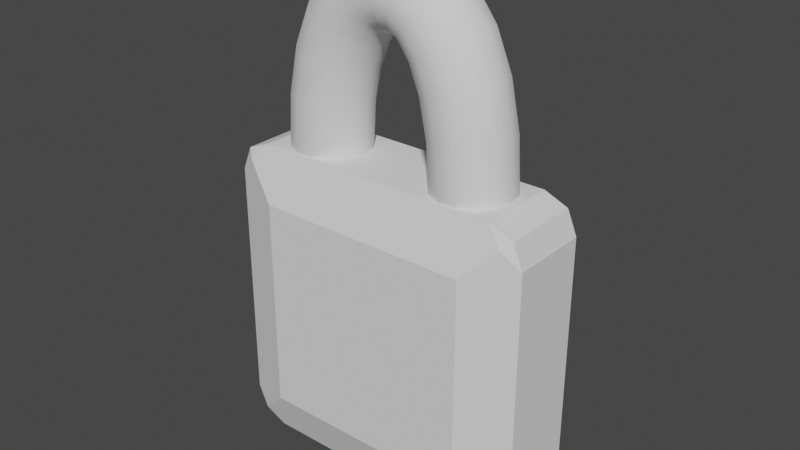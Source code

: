 # Source: Lock_NeonVr_.blend  (saved by Blender 3.6.13; exported with 4.5.12 LTS)
import bpy
from mathutils import Matrix  # noqa: F401  (used for matrix-valued properties, if any)

bpy.ops.wm.read_factory_settings(use_empty=True)
scene = bpy.context.scene
scene.name = 'Scene'

# ---- collections
col_collection = bpy.data.collections.new('Collection'); scene.collection.children.link(col_collection)

# ---- node groups
ng_auto_smooth = bpy.data.node_groups.new('Auto Smooth', 'GeometryNodeTree')
_s = ng_auto_smooth.interface.new_socket(name='Geometry', in_out='OUTPUT', socket_type='NodeSocketGeometry')
_s = ng_auto_smooth.interface.new_socket(name='Geometry', in_out='INPUT', socket_type='NodeSocketGeometry')
_s = ng_auto_smooth.interface.new_socket(name='Angle', in_out='INPUT', socket_type='NodeSocketFloat')
_s.subtype = 'ANGLE'
_s.min_value = 0.0
_s.max_value = 3.142
ng_auto_smooth.is_modifier = True
_N = ng_auto_smooth.nodes; _L = ng_auto_smooth.links
n0 = _N.new('NodeGroupOutput'); n0.name = 'Group Output'; n0.location = (480, -100)
n1 = _N.new('NodeGroupInput'); n1.name = 'Group Input'; n1.location = (-420, -300)
n2 = _N.new('NodeGroupInput'); n2.name = 'Group Input.001'; n2.location = (-60, -100)
n3 = _N.new('GeometryNodeSetShadeSmooth'); n3.name = 'Set Shade Smooth'; n3.location = (120, -100)
n3.domain = 'EDGE'
n4 = _N.new('GeometryNodeSetShadeSmooth'); n4.name = 'Set Shade Smooth.001'; n4.location = (300, -100)
n5 = _N.new('GeometryNodeInputMeshEdgeAngle'); n5.name = 'Edge Angle'; n5.location = (-420, -220)
n6 = _N.new('GeometryNodeInputEdgeSmooth'); n6.name = 'Is Edge Smooth'; n6.location = (-60, -160)
n7 = _N.new('GeometryNodeInputShadeSmooth'); n7.name = 'Is Face Smooth'; n7.location = (-240, -340)
n8 = _N.new('FunctionNodeBooleanMath'); n8.name = 'Boolean Math'; n8.location = (-60, -220)
n9 = _N.new('FunctionNodeCompare'); n9.name = 'Compare'; n9.location = (-240, -180)
n9.operation = 'LESS_EQUAL'
_L.new(n5.outputs[0], n9.inputs[0])
_L.new(n4.outputs[0], n0.inputs[0])
_L.new(n1.outputs[1], n9.inputs[1])
_L.new(n9.outputs[0], n8.inputs[0])
_L.new(n7.outputs[0], n8.inputs[1])
_L.new(n2.outputs[0], n3.inputs[0])
_L.new(n6.outputs[0], n3.inputs[1])
_L.new(n3.outputs[0], n4.inputs[0])
_L.new(n8.outputs[0], n3.inputs[2])
n0.is_active_output = True

# ---- world
world_world = bpy.data.worlds.new('World'); scene.world = world_world
world_world.use_nodes = True; world_world.node_tree.nodes.clear()
_N = world_world.node_tree.nodes; _L = world_world.node_tree.links
n0 = _N.new('ShaderNodeOutputWorld'); n0.name = 'World Output'; n0.location = (300, 300)
n1 = _N.new('ShaderNodeBackground'); n1.name = 'Background'; n1.location = (10, 300)
n1.inputs[0].default_value = (0.05088, 0.05088, 0.05088, 1.0)
_L.new(n1.outputs[0], n0.inputs[0])
n0.is_active_output = True
world_world.color = (0.05088, 0.05088, 0.05088)
world_world.use_sun_shadow = False
world_world.sun_shadow_jitter_overblur = 0.0

# ---- meshes
me_beziercurve = bpy.data.meshes.new('BezierCurve')
me_beziercurve.from_pydata([(0.0, -0.02169, 0.2545), (0.0, -0.03909, 0.2406), (0.0, -0.04875, 0.2206), (0.0, -0.04875, 0.1983), (0.0, -0.03909, 0.1783), (0.0, -0.02169, 0.1644), (0.0, 2.357e-08, 0.1595), (0.0, 0.02169, 0.1644), (0.0, 0.03909, 0.1783), (0.0, 0.04875, 0.1983), (0.0, 0.04875, 0.2206), (0.0, 0.03909, 0.2406), (0.0, 0.02169, 0.2545), (0.0, -4.479e-08, 0.2595), (0.04229, -0.02169, 0.2466), (0.03713, -0.03909, 0.2337), (0.02968, -0.04875, 0.2151), (0.0214, -0.04875, 0.1944), (0.01395, -0.03909, 0.1758), (0.008786, -0.02169, 0.1629), (0.006944, 2.364e-08, 0.1583), (0.008786, 0.02169, 0.1629), (0.01395, 0.03909, 0.1758), (0.0214, 0.04875, 0.1944), (0.02968, 0.04875, 0.2151), (0.03713, 0.03909, 0.2337), (0.04229, 0.02169, 0.2466), (0.04413, -4.398e-08, 0.2512), (0.08069, -0.02169, 0.2212), (0.07113, -0.03909, 0.2111), (0.05731, -0.04875, 0.1966), (0.04198, -0.04875, 0.1805), (0.02817, -0.03909, 0.1659), (0.01861, -0.02169, 0.1559), (0.01519, 2.414e-08, 0.1523), (0.01861, 0.02169, 0.1559), (0.02817, 0.03909, 0.1659), (0.04198, 0.04875, 0.1805), (0.05731, 0.04875, 0.1966), (0.07113, 0.03909, 0.2111), (0.08069, 0.02169, 0.2212), (0.0841, -4.183e-08, 0.2248), (0.11, -0.02169, 0.1825), (0.09796, -0.03909, 0.1756), (0.08055, -0.04875, 0.1657), (0.06123, -0.04875, 0.1547), (0.04382, -0.03909, 0.1447), (0.03177, -0.02169, 0.1378), (0.02747, 2.545e-08, 0.1354), (0.03177, 0.02169, 0.1378), (0.04382, 0.03909, 0.1447), (0.06123, 0.04875, 0.1547), (0.08055, 0.04875, 0.1657), (0.09796, 0.03909, 0.1756), (0.11, 0.02169, 0.1825), (0.1143, -3.873e-08, 0.185), (0.1309, -0.02169, 0.1328), (0.1176, -0.03909, 0.1287), (0.09846, -0.04875, 0.1228), (0.07721, -0.04875, 0.1162), (0.05806, -0.03909, 0.1102), (0.04481, -0.02169, 0.1061), (0.04008, 2.778e-08, 0.1046), (0.04481, 0.02169, 0.1061), (0.05806, 0.03909, 0.1102), (0.07721, 0.04875, 0.1162), (0.09846, 0.04875, 0.1228), (0.1176, 0.03909, 0.1287), (0.1309, 0.02169, 0.1328), (0.1356, -3.489e-08, 0.1343), (0.1437, -0.02169, 0.07219), (0.1299, -0.03909, 0.07034), (0.1101, -0.04875, 0.06765), (0.08803, -0.04875, 0.06467), (0.06816, -0.03909, 0.06199), (0.05441, -0.02169, 0.06013), (0.0495, 3.114e-08, 0.05947), (0.05441, 0.02169, 0.06013), (0.06816, 0.03909, 0.06199), (0.08803, 0.04875, 0.06467), (0.1101, 0.04875, 0.06765), (0.1299, 0.03909, 0.07034), (0.1437, 0.02169, 0.07219), (0.1486, -3.031e-08, 0.07286), (0.1482, -0.02169, 4.839e-09), (0.1343, -0.03909, 3.504e-09), (0.1142, -0.04875, 1.475e-09), (0.09199, -0.04875, -8.456e-10), (0.07194, -0.03909, -2.999e-09), (0.05806, -0.02169, -4.559e-09), (0.05311, 3.55e-08, -5.215e-09), (0.05806, 0.02169, -4.839e-09), (0.07194, 0.03909, -3.504e-09), (0.09199, 0.04875, -1.475e-09), (0.1142, 0.04875, 8.456e-10), (0.1343, 0.03909, 2.999e-09), (0.1482, 0.02169, 4.559e-09), (0.1531, -2.497e-08, 5.215e-09), (-0.04229, -0.02169, 0.2466), (-0.03713, -0.03909, 0.2337), (-0.02968, -0.04875, 0.2151), (-0.0214, -0.04875, 0.1944), (-0.01395, -0.03909, 0.1758), (-0.008786, -0.02169, 0.1629), (-0.006944, 2.364e-08, 0.1583), (-0.008786, 0.02169, 0.1629), (-0.01395, 0.03909, 0.1758), (-0.0214, 0.04875, 0.1944), (-0.02968, 0.04875, 0.2151), (-0.03713, 0.03909, 0.2337), (-0.04229, 0.02169, 0.2466), (-0.04413, -4.398e-08, 0.2512), (-0.08069, -0.02169, 0.2212), (-0.07113, -0.03909, 0.2111), (-0.05731, -0.04875, 0.1966), (-0.04198, -0.04875, 0.1805), (-0.02817, -0.03909, 0.1659), (-0.01861, -0.02169, 0.1559), (-0.01519, 2.414e-08, 0.1523), (-0.01861, 0.02169, 0.1559), (-0.02817, 0.03909, 0.1659), (-0.04198, 0.04875, 0.1805), (-0.05731, 0.04875, 0.1966), (-0.07113, 0.03909, 0.2111), (-0.08069, 0.02169, 0.2212), (-0.0841, -4.183e-08, 0.2248), (-0.11, -0.02169, 0.1825), (-0.09796, -0.03909, 0.1756), (-0.08055, -0.04875, 0.1657), (-0.06123, -0.04875, 0.1547), (-0.04382, -0.03909, 0.1447), (-0.03177, -0.02169, 0.1378), (-0.02747, 2.545e-08, 0.1354), (-0.03177, 0.02169, 0.1378), (-0.04382, 0.03909, 0.1447), (-0.06123, 0.04875, 0.1547), (-0.08055, 0.04875, 0.1657), (-0.09796, 0.03909, 0.1756), (-0.11, 0.02169, 0.1825), (-0.1143, -3.873e-08, 0.185), (-0.1309, -0.02169, 0.1328), (-0.1176, -0.03909, 0.1287), (-0.09846, -0.04875, 0.1228), (-0.07721, -0.04875, 0.1162), (-0.05806, -0.03909, 0.1102), (-0.04481, -0.02169, 0.1061), (-0.04008, 2.778e-08, 0.1046), (-0.04481, 0.02169, 0.1061), (-0.05806, 0.03909, 0.1102), (-0.07721, 0.04875, 0.1162), (-0.09846, 0.04875, 0.1228), (-0.1176, 0.03909, 0.1287), (-0.1309, 0.02169, 0.1328), (-0.1356, -3.489e-08, 0.1343), (-0.1437, -0.02169, 0.07219), (-0.1299, -0.03909, 0.07034), (-0.1101, -0.04875, 0.06765), (-0.08803, -0.04875, 0.06467), (-0.06816, -0.03909, 0.06199), (-0.05441, -0.02169, 0.06013), (-0.0495, 3.114e-08, 0.05947), (-0.05441, 0.02169, 0.06013), (-0.06816, 0.03909, 0.06199), (-0.08803, 0.04875, 0.06467), (-0.1101, 0.04875, 0.06765), (-0.1299, 0.03909, 0.07034), (-0.1437, 0.02169, 0.07219), (-0.1486, -3.031e-08, 0.07286), (-0.1482, -0.02169, 4.839e-09), (-0.1343, -0.03909, 3.504e-09), (-0.1142, -0.04875, 1.475e-09), (-0.09199, -0.04875, -8.456e-10), (-0.07194, -0.03909, -2.999e-09), (-0.05806, -0.02169, -4.559e-09), (-0.05311, 3.55e-08, -5.215e-09), (-0.05806, 0.02169, -4.839e-09), (-0.07194, 0.03909, -3.504e-09), (-0.09199, 0.04875, -1.475e-09), (-0.1142, 0.04875, 8.456e-10), (-0.1343, 0.03909, 2.999e-09), (-0.1482, 0.02169, 4.559e-09), (-0.1531, -2.497e-08, 5.215e-09)], [], [(0, 14, 27, 13), (1, 15, 14, 0), (2, 16, 15, 1), (3, 17, 16, 2), (4, 18, 17, 3), (5, 19, 18, 4), (6, 20, 19, 5), (7, 21, 20, 6), (8, 22, 21, 7), (9, 23, 22, 8), (10, 24, 23, 9), (11, 25, 24, 10), (12, 26, 25, 11), (13, 27, 26, 12), (14, 28, 41, 27), (15, 29, 28, 14), (16, 30, 29, 15), (17, 31, 30, 16), (18, 32, 31, 17), (19, 33, 32, 18), (20, 34, 33, 19), (21, 35, 34, 20), (22, 36, 35, 21), (23, 37, 36, 22), (24, 38, 37, 23), (25, 39, 38, 24), (26, 40, 39, 25), (27, 41, 40, 26), (28, 42, 55, 41), (29, 43, 42, 28), (30, 44, 43, 29), (31, 45, 44, 30), (32, 46, 45, 31), (33, 47, 46, 32), (34, 48, 47, 33), (35, 49, 48, 34), (36, 50, 49, 35), (37, 51, 50, 36), (38, 52, 51, 37), (39, 53, 52, 38), (40, 54, 53, 39), (41, 55, 54, 40), (42, 56, 69, 55), (43, 57, 56, 42), (44, 58, 57, 43), (45, 59, 58, 44), (46, 60, 59, 45), (47, 61, 60, 46), (48, 62, 61, 47), (49, 63, 62, 48), (50, 64, 63, 49), (51, 65, 64, 50), (52, 66, 65, 51), (53, 67, 66, 52), (54, 68, 67, 53), (55, 69, 68, 54), (56, 70, 83, 69), (57, 71, 70, 56), (58, 72, 71, 57), (59, 73, 72, 58), (60, 74, 73, 59), (61, 75, 74, 60), (62, 76, 75, 61), (63, 77, 76, 62), (64, 78, 77, 63), (65, 79, 78, 64), (66, 80, 79, 65), (67, 81, 80, 66), (68, 82, 81, 67), (69, 83, 82, 68), (70, 84, 97, 83), (71, 85, 84, 70), (72, 86, 85, 71), (73, 87, 86, 72), (74, 88, 87, 73), (75, 89, 88, 74), (76, 90, 89, 75), (77, 91, 90, 76), (78, 92, 91, 77), (79, 93, 92, 78), (80, 94, 93, 79), (81, 95, 94, 80), (82, 96, 95, 81), (83, 97, 96, 82), (0, 13, 111, 98), (1, 0, 98, 99), (2, 1, 99, 100), (3, 2, 100, 101), (4, 3, 101, 102), (5, 4, 102, 103), (6, 5, 103, 104), (7, 6, 104, 105), (8, 7, 105, 106), (9, 8, 106, 107), (10, 9, 107, 108), (11, 10, 108, 109), (12, 11, 109, 110), (13, 12, 110, 111), (98, 111, 125, 112), (99, 98, 112, 113), (100, 99, 113, 114), (101, 100, 114, 115), (102, 101, 115, 116), (103, 102, 116, 117), (104, 103, 117, 118), (105, 104, 118, 119), (106, 105, 119, 120), (107, 106, 120, 121), (108, 107, 121, 122), (109, 108, 122, 123), (110, 109, 123, 124), (111, 110, 124, 125), (112, 125, 139, 126), (113, 112, 126, 127), (114, 113, 127, 128), (115, 114, 128, 129), (116, 115, 129, 130), (117, 116, 130, 131), (118, 117, 131, 132), (119, 118, 132, 133), (120, 119, 133, 134), (121, 120, 134, 135), (122, 121, 135, 136), (123, 122, 136, 137), (124, 123, 137, 138), (125, 124, 138, 139), (126, 139, 153, 140), (127, 126, 140, 141), (128, 127, 141, 142), (129, 128, 142, 143), (130, 129, 143, 144), (131, 130, 144, 145), (132, 131, 145, 146), (133, 132, 146, 147), (134, 133, 147, 148), (135, 134, 148, 149), (136, 135, 149, 150), (137, 136, 150, 151), (138, 137, 151, 152), (139, 138, 152, 153), (140, 153, 167, 154), (141, 140, 154, 155), (142, 141, 155, 156), (143, 142, 156, 157), (144, 143, 157, 158), (145, 144, 158, 159), (146, 145, 159, 160), (147, 146, 160, 161), (148, 147, 161, 162), (149, 148, 162, 163), (150, 149, 163, 164), (151, 150, 164, 165), (152, 151, 165, 166), (153, 152, 166, 167), (154, 167, 181, 168), (155, 154, 168, 169), (156, 155, 169, 170), (157, 156, 170, 171), (158, 157, 171, 172), (159, 158, 172, 173), (160, 159, 173, 174), (161, 160, 174, 175), (162, 161, 175, 176), (163, 162, 176, 177), (164, 163, 177, 178), (165, 164, 178, 179), (166, 165, 179, 180), (167, 166, 180, 181)])
me_beziercurve.polygons.foreach_set('use_smooth', [True] * 168)
_uv = me_beziercurve.uv_layers.new(name='UVMap')
_uv.uv.foreach_set('vector', [0.5, 1.0, 0.5833, 1.0, 0.5833, 0.9286, 0.5, 0.9286, 0.5, 0.07143, 0.5833, 0.07143, 0.5833, 0.0, 0.5, 0.0, 0.5, 0.1429, 0.5833, 0.1429, 0.5833, 0.07143, 0.5, 0.07143, 0.5, 0.2143, 0.5833, 0.2143, 0.5833, 0.1429, 0.5, 0.1429, 0.5, 0.2857, 0.5833, 0.2857, 0.5833, 0.2143, 0.5, 0.2143, 0.5, 0.3571, 0.5833, 0.3571, 0.5833, 0.2857, 0.5, 0.2857, 0.5, 0.4286, 0.5833, 0.4286, 0.5833, 0.3571, 0.5, 0.3571, 0.5, 0.5, 0.5833, 0.5, 0.5833, 0.4286, 0.5, 0.4286, 0.5, 0.5714, 0.5833, 0.5714, 0.5833, 0.5, 0.5, 0.5, 0.5, 0.6429, 0.5833, 0.6429, 0.5833, 0.5714, 0.5, 0.5714, 0.5, 0.7143, 0.5833, 0.7143, 0.5833, 0.6429, 0.5, 0.6429, 0.5, 0.7857, 0.5833, 0.7857, 0.5833, 0.7143, 0.5, 0.7143, 0.5, 0.8571, 0.5833, 0.8571, 0.5833, 0.7857, 0.5, 0.7857, 0.5, 0.9286, 0.5833, 0.9286, 0.5833, 0.8571, 0.5, 0.8571, 0.5833, 1.0, 0.6667, 1.0, 0.6667, 0.9286, 0.5833, 0.9286, 0.5833, 0.07143, 0.6667, 0.07143, 0.6667, 0.0, 0.5833, 0.0, 0.5833, 0.1429, 0.6667, 0.1429, 0.6667, 0.07143, 0.5833, 0.07143, 0.5833, 0.2143, 0.6667, 0.2143, 0.6667, 0.1429, 0.5833, 0.1429, 0.5833, 0.2857, 0.6667, 0.2857, 0.6667, 0.2143, 0.5833, 0.2143, 0.5833, 0.3571, 0.6667, 0.3571, 0.6667, 0.2857, 0.5833, 0.2857, 0.5833, 0.4286, 0.6667, 0.4286, 0.6667, 0.3571, 0.5833, 0.3571, 0.5833, 0.5, 0.6667, 0.5, 0.6667, 0.4286, 0.5833, 0.4286, 0.5833, 0.5714, 0.6667, 0.5714, 0.6667, 0.5, 0.5833, 0.5, 0.5833, 0.6429, 0.6667, 0.6429, 0.6667, 0.5714, 0.5833, 0.5714, 0.5833, 0.7143, 0.6667, 0.7143, 0.6667, 0.6429, 0.5833, 0.6429, 0.5833, 0.7857, 0.6667, 0.7857, 0.6667, 0.7143, 0.5833, 0.7143, 0.5833, 0.8571, 0.6667, 0.8571, 0.6667, 0.7857, 0.5833, 0.7857, 0.5833, 0.9286, 0.6667, 0.9286, 0.6667, 0.8571, 0.5833, 0.8571, 0.6667, 1.0, 0.75, 1.0, 0.75, 0.9286, 0.6667, 0.9286, 0.6667, 0.07143, 0.75, 0.07143, 0.75, 0.0, 0.6667, 0.0, 0.6667, 0.1429, 0.75, 0.1429, 0.75, 0.07143, 0.6667, 0.07143, 0.6667, 0.2143, 0.75, 0.2143, 0.75, 0.1429, 0.6667, 0.1429, 0.6667, 0.2857, 0.75, 0.2857, 0.75, 0.2143, 0.6667, 0.2143, 0.6667, 0.3571, 0.75, 0.3571, 0.75, 0.2857, 0.6667, 0.2857, 0.6667, 0.4286, 0.75, 0.4286, 0.75, 0.3571, 0.6667, 0.3571, 0.6667, 0.5, 0.75, 0.5, 0.75, 0.4286, 0.6667, 0.4286, 0.6667, 0.5714, 0.75, 0.5714, 0.75, 0.5, 0.6667, 0.5, 0.6667, 0.6429, 0.75, 0.6429, 0.75, 0.5714, 0.6667, 0.5714, 0.6667, 0.7143, 0.75, 0.7143, 0.75, 0.6429, 0.6667, 0.6429, 0.6667, 0.7857, 0.75, 0.7857, 0.75, 0.7143, 0.6667, 0.7143, 0.6667, 0.8571, 0.75, 0.8571, 0.75, 0.7857, 0.6667, 0.7857, 0.6667, 0.9286, 0.75, 0.9286, 0.75, 0.8571, 0.6667, 0.8571, 0.75, 1.0, 0.8333, 1.0, 0.8333, 0.9286, 0.75, 0.9286, 0.75, 0.07143, 0.8333, 0.07143, 0.8333, 0.0, 0.75, 0.0, 0.75, 0.1429, 0.8333, 0.1429, 0.8333, 0.07143, 0.75, 0.07143, 0.75, 0.2143, 0.8333, 0.2143, 0.8333, 0.1429, 0.75, 0.1429, 0.75, 0.2857, 0.8333, 0.2857, 0.8333, 0.2143, 0.75, 0.2143, 0.75, 0.3571, 0.8333, 0.3571, 0.8333, 0.2857, 0.75, 0.2857, 0.75, 0.4286, 0.8333, 0.4286, 0.8333, 0.3571, 0.75, 0.3571, 0.75, 0.5, 0.8333, 0.5, 0.8333, 0.4286, 0.75, 0.4286, 0.75, 0.5714, 0.8333, 0.5714, 0.8333, 0.5, 0.75, 0.5, 0.75, 0.6429, 0.8333, 0.6429, 0.8333, 0.5714, 0.75, 0.5714, 0.75, 0.7143, 0.8333, 0.7143, 0.8333, 0.6429, 0.75, 0.6429, 0.75, 0.7857, 0.8333, 0.7857, 0.8333, 0.7143, 0.75, 0.7143, 0.75, 0.8571, 0.8333, 0.8571, 0.8333, 0.7857, 0.75, 0.7857, 0.75, 0.9286, 0.8333, 0.9286, 0.8333, 0.8571, 0.75, 0.8571, 0.8333, 1.0, 0.9167, 1.0, 0.9167, 0.9286, 0.8333, 0.9286, 0.8333, 0.07143, 0.9167, 0.07143, 0.9167, 0.0, 0.8333, 0.0, 0.8333, 0.1429, 0.9167, 0.1429, 0.9167, 0.07143, 0.8333, 0.07143, 0.8333, 0.2143, 0.9167, 0.2143, 0.9167, 0.1429, 0.8333, 0.1429, 0.8333, 0.2857, 0.9167, 0.2857, 0.9167, 0.2143, 0.8333, 0.2143, 0.8333, 0.3571, 0.9167, 0.3571, 0.9167, 0.2857, 0.8333, 0.2857, 0.8333, 0.4286, 0.9167, 0.4286, 0.9167, 0.3571, 0.8333, 0.3571, 0.8333, 0.5, 0.9167, 0.5, 0.9167, 0.4286, 0.8333, 0.4286, 0.8333, 0.5714, 0.9167, 0.5714, 0.9167, 0.5, 0.8333, 0.5, 0.8333, 0.6429, 0.9167, 0.6429, 0.9167, 0.5714, 0.8333, 0.5714, 0.8333, 0.7143, 0.9167, 0.7143, 0.9167, 0.6429, 0.8333, 0.6429, 0.8333, 0.7857, 0.9167, 0.7857, 0.9167, 0.7143, 0.8333, 0.7143, 0.8333, 0.8571, 0.9167, 0.8571, 0.9167, 0.7857, 0.8333, 0.7857, 0.8333, 0.9286, 0.9167, 0.9286, 0.9167, 0.8571, 0.8333, 0.8571, 0.9167, 1.0, 1.0, 1.0, 1.0, 0.9286, 0.9167, 0.9286, 0.9167, 0.07143, 1.0, 0.07143, 1.0, 0.0, 0.9167, 0.0, 0.9167, 0.1429, 1.0, 0.1429, 1.0, 0.07143, 0.9167, 0.07143, 0.9167, 0.2143, 1.0, 0.2143, 1.0, 0.1429, 0.9167, 0.1429, 0.9167, 0.2857, 1.0, 0.2857, 1.0, 0.2143, 0.9167, 0.2143, 0.9167, 0.3571, 1.0, 0.3571, 1.0, 0.2857, 0.9167, 0.2857, 0.9167, 0.4286, 1.0, 0.4286, 1.0, 0.3571, 0.9167, 0.3571, 0.9167, 0.5, 1.0, 0.5, 1.0, 0.4286, 0.9167, 0.4286, 0.9167, 0.5714, 1.0, 0.5714, 1.0, 0.5, 0.9167, 0.5, 0.9167, 0.6429, 1.0, 0.6429, 1.0, 0.5714, 0.9167, 0.5714, 0.9167, 0.7143, 1.0, 0.7143, 1.0, 0.6429, 0.9167, 0.6429, 0.9167, 0.7857, 1.0, 0.7857, 1.0, 0.7143, 0.9167, 0.7143, 0.9167, 0.8571, 1.0, 0.8571, 1.0, 0.7857, 0.9167, 0.7857, 0.9167, 0.9286, 1.0, 0.9286, 1.0, 0.8571, 0.9167, 0.8571, 0.5, 1.0, 0.5, 0.9286, 0.5833, 0.9286, 0.5833, 1.0, 0.5, 0.07143, 0.5, 0.0, 0.5833, 0.0, 0.5833, 0.07143, 0.5, 0.1429, 0.5, 0.07143, 0.5833, 0.07143, 0.5833, 0.1429, 0.5, 0.2143, 0.5, 0.1429, 0.5833, 0.1429, 0.5833, 0.2143, 0.5, 0.2857, 0.5, 0.2143, 0.5833, 0.2143, 0.5833, 0.2857, 0.5, 0.3571, 0.5, 0.2857, 0.5833, 0.2857, 0.5833, 0.3571, 0.5, 0.4286, 0.5, 0.3571, 0.5833, 0.3571, 0.5833, 0.4286, 0.5, 0.5, 0.5, 0.4286, 0.5833, 0.4286, 0.5833, 0.5, 0.5, 0.5714, 0.5, 0.5, 0.5833, 0.5, 0.5833, 0.5714, 0.5, 0.6429, 0.5, 0.5714, 0.5833, 0.5714, 0.5833, 0.6429, 0.5, 0.7143, 0.5, 0.6429, 0.5833, 0.6429, 0.5833, 0.7143, 0.5, 0.7857, 0.5, 0.7143, 0.5833, 0.7143, 0.5833, 0.7857, 0.5, 0.8571, 0.5, 0.7857, 0.5833, 0.7857, 0.5833, 0.8571, 0.5, 0.9286, 0.5, 0.8571, 0.5833, 0.8571, 0.5833, 0.9286, 0.5833, 1.0, 0.5833, 0.9286, 0.6667, 0.9286, 0.6667, 1.0, 0.5833, 0.07143, 0.5833, 0.0, 0.6667, 0.0, 0.6667, 0.07143, 0.5833, 0.1429, 0.5833, 0.07143, 0.6667, 0.07143, 0.6667, 0.1429, 0.5833, 0.2143, 0.5833, 0.1429, 0.6667, 0.1429, 0.6667, 0.2143, 0.5833, 0.2857, 0.5833, 0.2143, 0.6667, 0.2143, 0.6667, 0.2857, 0.5833, 0.3571, 0.5833, 0.2857, 0.6667, 0.2857, 0.6667, 0.3571, 0.5833, 0.4286, 0.5833, 0.3571, 0.6667, 0.3571, 0.6667, 0.4286, 0.5833, 0.5, 0.5833, 0.4286, 0.6667, 0.4286, 0.6667, 0.5, 0.5833, 0.5714, 0.5833, 0.5, 0.6667, 0.5, 0.6667, 0.5714, 0.5833, 0.6429, 0.5833, 0.5714, 0.6667, 0.5714, 0.6667, 0.6429, 0.5833, 0.7143, 0.5833, 0.6429, 0.6667, 0.6429, 0.6667, 0.7143, 0.5833, 0.7857, 0.5833, 0.7143, 0.6667, 0.7143, 0.6667, 0.7857, 0.5833, 0.8571, 0.5833, 0.7857, 0.6667, 0.7857, 0.6667, 0.8571, 0.5833, 0.9286, 0.5833, 0.8571, 0.6667, 0.8571, 0.6667, 0.9286, 0.6667, 1.0, 0.6667, 0.9286, 0.75, 0.9286, 0.75, 1.0, 0.6667, 0.07143, 0.6667, 0.0, 0.75, 0.0, 0.75, 0.07143, 0.6667, 0.1429, 0.6667, 0.07143, 0.75, 0.07143, 0.75, 0.1429, 0.6667, 0.2143, 0.6667, 0.1429, 0.75, 0.1429, 0.75, 0.2143, 0.6667, 0.2857, 0.6667, 0.2143, 0.75, 0.2143, 0.75, 0.2857, 0.6667, 0.3571, 0.6667, 0.2857, 0.75, 0.2857, 0.75, 0.3571, 0.6667, 0.4286, 0.6667, 0.3571, 0.75, 0.3571, 0.75, 0.4286, 0.6667, 0.5, 0.6667, 0.4286, 0.75, 0.4286, 0.75, 0.5, 0.6667, 0.5714, 0.6667, 0.5, 0.75, 0.5, 0.75, 0.5714, 0.6667, 0.6429, 0.6667, 0.5714, 0.75, 0.5714, 0.75, 0.6429, 0.6667, 0.7143, 0.6667, 0.6429, 0.75, 0.6429, 0.75, 0.7143, 0.6667, 0.7857, 0.6667, 0.7143, 0.75, 0.7143, 0.75, 0.7857, 0.6667, 0.8571, 0.6667, 0.7857, 0.75, 0.7857, 0.75, 0.8571, 0.6667, 0.9286, 0.6667, 0.8571, 0.75, 0.8571, 0.75, 0.9286, 0.75, 1.0, 0.75, 0.9286, 0.8333, 0.9286, 0.8333, 1.0, 0.75, 0.07143, 0.75, 0.0, 0.8333, 0.0, 0.8333, 0.07143, 0.75, 0.1429, 0.75, 0.07143, 0.8333, 0.07143, 0.8333, 0.1429, 0.75, 0.2143, 0.75, 0.1429, 0.8333, 0.1429, 0.8333, 0.2143, 0.75, 0.2857, 0.75, 0.2143, 0.8333, 0.2143, 0.8333, 0.2857, 0.75, 0.3571, 0.75, 0.2857, 0.8333, 0.2857, 0.8333, 0.3571, 0.75, 0.4286, 0.75, 0.3571, 0.8333, 0.3571, 0.8333, 0.4286, 0.75, 0.5, 0.75, 0.4286, 0.8333, 0.4286, 0.8333, 0.5, 0.75, 0.5714, 0.75, 0.5, 0.8333, 0.5, 0.8333, 0.5714, 0.75, 0.6429, 0.75, 0.5714, 0.8333, 0.5714, 0.8333, 0.6429, 0.75, 0.7143, 0.75, 0.6429, 0.8333, 0.6429, 0.8333, 0.7143, 0.75, 0.7857, 0.75, 0.7143, 0.8333, 0.7143, 0.8333, 0.7857, 0.75, 0.8571, 0.75, 0.7857, 0.8333, 0.7857, 0.8333, 0.8571, 0.75, 0.9286, 0.75, 0.8571, 0.8333, 0.8571, 0.8333, 0.9286, 0.8333, 1.0, 0.8333, 0.9286, 0.9167, 0.9286, 0.9167, 1.0, 0.8333, 0.07143, 0.8333, 0.0, 0.9167, 0.0, 0.9167, 0.07143, 0.8333, 0.1429, 0.8333, 0.07143, 0.9167, 0.07143, 0.9167, 0.1429, 0.8333, 0.2143, 0.8333, 0.1429, 0.9167, 0.1429, 0.9167, 0.2143, 0.8333, 0.2857, 0.8333, 0.2143, 0.9167, 0.2143, 0.9167, 0.2857, 0.8333, 0.3571, 0.8333, 0.2857, 0.9167, 0.2857, 0.9167, 0.3571, 0.8333, 0.4286, 0.8333, 0.3571, 0.9167, 0.3571, 0.9167, 0.4286, 0.8333, 0.5, 0.8333, 0.4286, 0.9167, 0.4286, 0.9167, 0.5, 0.8333, 0.5714, 0.8333, 0.5, 0.9167, 0.5, 0.9167, 0.5714, 0.8333, 0.6429, 0.8333, 0.5714, 0.9167, 0.5714, 0.9167, 0.6429, 0.8333, 0.7143, 0.8333, 0.6429, 0.9167, 0.6429, 0.9167, 0.7143, 0.8333, 0.7857, 0.8333, 0.7143, 0.9167, 0.7143, 0.9167, 0.7857, 0.8333, 0.8571, 0.8333, 0.7857, 0.9167, 0.7857, 0.9167, 0.8571, 0.8333, 0.9286, 0.8333, 0.8571, 0.9167, 0.8571, 0.9167, 0.9286, 0.9167, 1.0, 0.9167, 0.9286, 1.0, 0.9286, 1.0, 1.0, 0.9167, 0.07143, 0.9167, 0.0, 1.0, 0.0, 1.0, 0.07143, 0.9167, 0.1429, 0.9167, 0.07143, 1.0, 0.07143, 1.0, 0.1429, 0.9167, 0.2143, 0.9167, 0.1429, 1.0, 0.1429, 1.0, 0.2143, 0.9167, 0.2857, 0.9167, 0.2143, 1.0, 0.2143, 1.0, 0.2857, 0.9167, 0.3571, 0.9167, 0.2857, 1.0, 0.2857, 1.0, 0.3571, 0.9167, 0.4286, 0.9167, 0.3571, 1.0, 0.3571, 1.0, 0.4286, 0.9167, 0.5, 0.9167, 0.4286, 1.0, 0.4286, 1.0, 0.5, 0.9167, 0.5714, 0.9167, 0.5, 1.0, 0.5, 1.0, 0.5714, 0.9167, 0.6429, 0.9167, 0.5714, 1.0, 0.5714, 1.0, 0.6429, 0.9167, 0.7143, 0.9167, 0.6429, 1.0, 0.6429, 1.0, 0.7143, 0.9167, 0.7857, 0.9167, 0.7143, 1.0, 0.7143, 1.0, 0.7857, 0.9167, 0.8571, 0.9167, 0.7857, 1.0, 0.7857, 1.0, 0.8571, 0.9167, 0.9286, 0.9167, 0.8571, 1.0, 0.8571, 1.0, 0.9286])
me_beziercurve.auto_texspace = False
me_beziercurve.update()
me_cube_001 = bpy.data.meshes.new('Cube.001')
me_cube_001.from_pydata([(-0.1386, -0.07489, -0.3392), (-0.07105, -0.03561, -0.3208), (-0.1386, -0.07489, -0.06191), (0.06925, -0.03561, -0.3208), (-0.1386, 0.07489, -0.3392), (-0.1386, 0.07489, -0.06191), (0.1386, -0.07489, -0.3392), (0.1386, -0.07489, -0.06191), (-0.0008998, -0.03497, -0.08054), (0.1386, 0.07489, -0.3392), (0.1386, 0.07489, -0.06191), (0.01292, -0.03497, -0.0819), (-0.2035, -0.05102, -0.3608), (0.02621, -0.03497, -0.08594), (-0.1602, -0.05102, -0.404), (-0.1806, -0.05943, -0.3812), (0.03846, -0.03497, -0.09248), (-0.1908, -0.05102, -0.3913), (-0.1602, -0.05102, 0.00293), (0.0492, -0.03497, -0.1013), (-0.2035, -0.05102, -0.04029), (-0.1806, -0.05943, -0.0199), (0.05801, -0.03497, -0.112), (-0.1908, -0.05102, -0.00973), (-0.1602, 0.05102, -0.404), (0.06455, -0.03497, -0.1243), (-0.2035, 0.05102, -0.3608), (-0.1806, 0.05943, -0.3812), (-0.1908, 0.05102, -0.3913), (0.06858, -0.03497, -0.1376), (-0.2035, 0.05102, -0.04029), (-0.1602, 0.05102, 0.00293), (0.06995, -0.03497, -0.1514), (-0.1806, 0.05943, -0.0199), (0.06858, -0.03497, -0.1652), (-0.1908, 0.05102, -0.00973), (0.1602, -0.05102, -0.404), (0.2035, -0.05102, -0.3608), (0.06455, -0.03497, -0.1785), (0.1806, -0.05943, -0.3812), (0.05801, -0.03497, -0.1907), (0.1908, -0.05102, -0.3913), (0.2035, -0.05102, -0.04029), (0.0492, -0.03497, -0.2015), (0.1602, -0.05102, 0.00293), (0.1806, -0.05943, -0.0199), (0.1908, -0.05102, -0.00973), (0.03846, -0.03497, -0.2103), (0.2035, 0.05102, -0.3608), (0.1602, 0.05102, -0.404), (0.02621, -0.03497, -0.2168), (0.1806, 0.05943, -0.3812), (0.1908, 0.05102, -0.3913), (0.01292, -0.03497, -0.2209), (0.1602, 0.05102, 0.00293), (0.2035, 0.05102, -0.04029), (-0.0008998, -0.03497, -0.2222), (0.1806, 0.05943, -0.0199), (-0.01472, -0.03497, -0.2209), (0.1908, 0.05102, -0.00973), (-0.02801, -0.03497, -0.2168), (-0.04026, -0.03497, -0.2103), (-0.05099, -0.03497, -0.2015), (-0.05981, -0.03497, -0.1907), (-0.06635, -0.03497, -0.1785), (-0.07038, -0.03497, -0.1652), (-0.07174, -0.03497, -0.1514), (-0.07038, -0.03497, -0.1376), (-0.06635, -0.03497, -0.1243), (-0.05981, -0.03497, -0.112), (-0.05099, -0.03497, -0.1013), (-0.04026, -0.03497, -0.09248), (-0.02801, -0.03497, -0.08594), (-0.01472, -0.03497, -0.0819), (-0.07174, 0.07489, -0.1514), (-0.06635, 0.07489, -0.1785), (-0.07038, 0.07489, -0.1652), (-0.07038, 0.07489, -0.1376), (-0.06635, 0.07489, -0.1243), (-0.05981, 0.07489, -0.1907), (-0.05981, 0.07489, -0.112), (-0.05099, 0.07489, -0.2015), (-0.05099, 0.07489, -0.1013), (-0.02801, 0.07489, -0.08594), (0.01292, 0.07489, -0.0819), (-0.0008998, 0.07489, -0.08054), (-0.01472, 0.07489, -0.0819), (0.0492, 0.07489, -0.1013), (0.03846, 0.07489, -0.09248), (0.06455, 0.07489, -0.1243), (0.05801, 0.07489, -0.112), (0.02621, 0.07489, -0.08594), (-0.04026, 0.07489, -0.2103), (-0.04026, 0.07489, -0.09248), (-0.07105, 0.07489, -0.3208), (0.0492, 0.07489, -0.2015), (0.05801, 0.07489, -0.1907), (0.03846, 0.07489, -0.2103), (0.06995, 0.07489, -0.1514), (0.06455, 0.07489, -0.1785), (0.06858, 0.07489, -0.1652), (0.06858, 0.07489, -0.1376), (0.06925, 0.07489, -0.3208)], [], [(6, 7, 2, 0), (51, 9, 10, 57, 55, 48), (27, 4, 9, 51, 49, 24), (21, 2, 7, 45, 44, 18), (9, 4, 94, 102), (92, 94, 4, 5, 10, 9, 102, 97, 95, 96, 99, 100, 98, 101, 89, 90, 87, 88, 91, 84, 85, 86, 83, 93, 82, 80, 78, 77, 74, 76, 75, 79, 81), (12, 20, 30, 26), (57, 10, 5, 33, 31, 54), (33, 5, 4, 27, 26, 30), (45, 7, 6, 39, 37, 42), (48, 55, 42, 37), (24, 49, 36, 14), (54, 31, 18, 44), (15, 0, 2, 21, 20, 12), (12, 17, 15), (17, 14, 15), (18, 23, 21), (23, 20, 21), (24, 28, 27), (28, 26, 27), (30, 35, 33), (35, 31, 33), (36, 41, 39), (41, 37, 39), (42, 46, 45), (46, 44, 45), (48, 52, 51), (52, 49, 51), (54, 59, 57), (59, 55, 57), (12, 26, 28, 17), (17, 28, 24, 14), (48, 37, 41, 52), (52, 41, 36, 49), (18, 31, 35, 23), (23, 35, 30, 20), (42, 55, 59, 46), (46, 59, 54, 44), (39, 6, 0, 15, 14, 36), (50, 47, 3, 1, 61, 60, 58, 56, 53), (94, 1, 3, 102), (11, 8, 85, 84), (13, 11, 84, 91), (16, 13, 91, 88), (19, 16, 88, 87), (22, 19, 87, 90), (25, 22, 90, 89), (29, 25, 89, 101), (32, 29, 101, 98), (34, 32, 98, 100), (38, 34, 100, 99), (40, 38, 99, 96), (43, 40, 96, 95), (97, 47, 43, 95), (81, 62, 61, 92), (63, 62, 81, 79), (64, 63, 79, 75), (65, 64, 75, 76), (66, 65, 76, 74), (67, 66, 74, 77), (68, 67, 77, 78), (69, 68, 78, 80), (70, 69, 80, 82), (71, 70, 82, 93), (72, 71, 93, 83), (8, 11, 13, 16, 19, 22, 25, 29, 32, 34, 38, 40, 43, 47, 50, 53, 56, 58, 60, 61, 62, 63, 64, 65, 66, 67, 68, 69, 70, 71, 72, 73), (73, 72, 83, 86), (8, 73, 86, 85), (92, 61, 1, 94), (3, 47, 97, 102)])
me_cube_001.polygons.foreach_set('use_smooth', [0, 0, 0, 0, 0, 0, 0, 0, 0, 0, 0, 0, 0, 0, 0, 0, 0, 0, 0, 0, 0, 0, 0, 0, 0, 0, 0, 0, 0, 0, 1, 1, 1, 1, 1, 1, 1, 1, 0, 0, 0, 1, 1, 1, 1, 1, 1, 1, 1, 1, 1, 1, 1, 1, 1, 1, 1, 1, 1, 1, 1, 1, 1, 1, 1, 0, 1, 1, 0, 0])
me_cube_001.polygons.foreach_set('material_index', [0, 0, 0, 0, 0, 0, 0, 0, 0, 0, 0, 0, 0, 0, 0, 0, 0, 0, 0, 0, 0, 0, 0, 0, 0, 0, 0, 0, 0, 0, 0, 0, 0, 0, 0, 0, 0, 0, 0, 11880, 11880, 11880, 11880, 11880, 11880, 11880, 11880, 11880, 11880, 11880, 11880, 11880, 11880, 11880, 11880, 11880, 11880, 11880, 11880, 11880, 11880, 11880, 11880, 11880, 11880, 11880, 11880, 11880, 11880, 11880])
_uv = me_cube_001.uv_layers.new(name='UVMap')
_uv.uv.foreach_set('vector', [0.4148, 0.7898, 0.5852, 0.7898, 0.5852, 0.9602, 0.4148, 0.9602, 0.389, 0.5118, 0.4148, 0.4602, 0.5852, 0.4602, 0.611, 0.5118, 0.5984, 0.5398, 0.4016, 0.5398, 0.389, 0.264, 0.4148, 0.2898, 0.4148, 0.4602, 0.389, 0.486, 0.375, 0.4734, 0.375, 0.2766, 0.611, 0.986, 0.5852, 0.9602, 0.5852, 0.7898, 0.611, 0.764, 0.625, 0.7766, 0.625, 0.9734, 0.4148, 0.4602, 0.4148, 0.2898, 0.4261, 0.3313, 0.4261, 0.4175, 0.494, 0.3503, 0.4261, 0.3313, 0.4148, 0.2898, 0.5852, 0.2898, 0.5852, 0.4602, 0.4148, 0.4602, 0.4261, 0.4175, 0.494, 0.3986, 0.4994, 0.4052, 0.506, 0.4106, 0.5135, 0.4147, 0.5217, 0.4171, 0.5302, 0.418, 0.5387, 0.4171, 0.5469, 0.4147, 0.5544, 0.4106, 0.561, 0.4052, 0.5664, 0.3986, 0.5704, 0.3911, 0.5729, 0.3829, 0.5737, 0.3744, 0.5729, 0.366, 0.5704, 0.3578, 0.5664, 0.3503, 0.561, 0.3437, 0.5544, 0.3383, 0.5469, 0.3342, 0.5387, 0.3318, 0.5302, 0.3309, 0.5217, 0.3318, 0.5135, 0.3342, 0.506, 0.3383, 0.4994, 0.3437, 0.4016, 0.03983, 0.5984, 0.03983, 0.5984, 0.2102, 0.4016, 0.2102, 0.611, 0.486, 0.5852, 0.4602, 0.5852, 0.2898, 0.611, 0.264, 0.625, 0.2766, 0.625, 0.4734, 0.611, 0.2382, 0.5852, 0.2898, 0.4148, 0.2898, 0.389, 0.2382, 0.4016, 0.2102, 0.5984, 0.2102, 0.611, 0.7382, 0.5852, 0.7898, 0.4148, 0.7898, 0.389, 0.7382, 0.4016, 0.7102, 0.5984, 0.7102, 0.4016, 0.5398, 0.5984, 0.5398, 0.5984, 0.7102, 0.4016, 0.7102, 0.1516, 0.5398, 0.3484, 0.5398, 0.3484, 0.7102, 0.1516, 0.7102, 0.6516, 0.5398, 0.8484, 0.5398, 0.8484, 0.7102, 0.6516, 0.7102, 0.389, 0.986, 0.4148, 0.9602, 0.5852, 0.9602, 0.611, 0.986, 0.5984, 1.0, 0.4016, 1.0, 0.3824, 0.9926, 0.3793, 0.9957, 0.389, 0.986, 0.3793, 0.9957, 0.375, 0.9734, 0.389, 0.986, 0.6176, 0.9926, 0.6207, 0.9957, 0.611, 0.986, 0.6207, 0.9957, 0.5984, 1.0, 0.611, 0.986, 0.375, 0.2766, 0.3793, 0.2543, 0.389, 0.264, 0.3793, 0.2543, 0.3824, 0.2574, 0.389, 0.264, 0.5984, 0.2102, 0.6207, 0.2188, 0.611, 0.2382, 0.6207, 0.2188, 0.6176, 0.225, 0.611, 0.2382, 0.375, 0.7766, 0.3793, 0.7543, 0.389, 0.764, 0.3793, 0.7543, 0.3824, 0.7574, 0.389, 0.764, 0.5984, 0.7102, 0.6207, 0.7188, 0.611, 0.7382, 0.6207, 0.7188, 0.6176, 0.725, 0.611, 0.7382, 0.3824, 0.4926, 0.3793, 0.4957, 0.389, 0.486, 0.3793, 0.4957, 0.375, 0.4734, 0.389, 0.486, 0.6176, 0.525, 0.6207, 0.5312, 0.611, 0.5118, 0.6207, 0.5312, 0.5984, 0.5398, 0.611, 0.5118, 0.4016, 0.03983, 0.4016, 0.2102, 0.375, 0.2102, 0.375, 0.03983, 0.125, 0.7102, 0.125, 0.5398, 0.1516, 0.5398, 0.1516, 0.7102, 0.4016, 0.5398, 0.4016, 0.7102, 0.375, 0.7102, 0.375, 0.5398, 0.375, 0.5398, 0.375, 0.7102, 0.3484, 0.7102, 0.3484, 0.5398, 0.8484, 0.7102, 0.8484, 0.5398, 0.875, 0.5398, 0.875, 0.7102, 0.625, 0.03983, 0.625, 0.2102, 0.5984, 0.2102, 0.5984, 0.03983, 0.5984, 0.7102, 0.5984, 0.5398, 0.625, 0.5398, 0.625, 0.7102, 0.625, 0.7102, 0.625, 0.5398, 0.6516, 0.5398, 0.6516, 0.7102, 0.389, 0.764, 0.4148, 0.7898, 0.4148, 0.9602, 0.389, 0.986, 0.375, 0.9734, 0.375, 0.7766, 0.3418, 0.02827, 0.3833, 0.05045, 0.0, 0.0, 0.125, 0.75, 0.0, 0.0, 0.1582, 0.02827, 0.2032, 0.01461, 0.25, 0.01, 0.2968, 0.01461, 0.125, 0.5102, 0.125, 0.75, 0.375, 0.75, 0.375, 0.5102, 0.9688, 1.0, 1.0, 1.0, 1.0, 0.5118, 0.9688, 0.5118, 0.9375, 1.0, 0.9688, 1.0, 0.9688, 0.5118, 0.9375, 0.5118, 0.9062, 1.0, 0.9375, 1.0, 0.9375, 0.5118, 0.9062, 0.5118, 0.875, 1.0, 0.9062, 1.0, 0.9062, 0.5118, 0.875, 0.5118, 0.8438, 1.0, 0.875, 1.0, 0.875, 0.5118, 0.8438, 0.5118, 0.8125, 1.0, 0.8438, 1.0, 0.8438, 0.5118, 0.8125, 0.5118, 0.7812, 1.0, 0.8125, 1.0, 0.8125, 0.5118, 0.7812, 0.5118, 0.75, 1.0, 0.7812, 1.0, 0.7812, 0.5118, 0.75, 0.5118, 0.7188, 1.0, 0.75, 1.0, 0.75, 0.5118, 0.7188, 0.5118, 0.6875, 1.0, 0.7188, 1.0, 0.7188, 0.5118, 0.6875, 0.5118, 0.6562, 1.0, 0.6875, 1.0, 0.6875, 0.5118, 0.6562, 0.5118, 0.625, 1.0, 0.6562, 1.0, 0.6562, 0.5118, 0.625, 0.5118, 0.5938, 0.5118, 0.5938, 1.0, 0.625, 1.0, 0.625, 0.5118, 0.375, 0.5118, 0.375, 1.0, 0.4062, 1.0, 0.4062, 0.5118, 0.3438, 1.0, 0.375, 1.0, 0.375, 0.5118, 0.3438, 0.5118, 0.3125, 1.0, 0.3438, 1.0, 0.3438, 0.5118, 0.3125, 0.5118, 0.2812, 1.0, 0.3125, 1.0, 0.3125, 0.5118, 0.2813, 0.5118, 0.25, 1.0, 0.2812, 1.0, 0.2813, 0.5118, 0.25, 0.5118, 0.2188, 1.0, 0.25, 1.0, 0.25, 0.5118, 0.2188, 0.5118, 0.1875, 1.0, 0.2188, 1.0, 0.2188, 0.5118, 0.1875, 0.5118, 0.1562, 1.0, 0.1875, 1.0, 0.1875, 0.5118, 0.1563, 0.5118, 0.125, 1.0, 0.1562, 1.0, 0.1563, 0.5118, 0.125, 0.5118, 0.09375, 1.0, 0.125, 1.0, 0.125, 0.5118, 0.09375, 0.5118, 0.0625, 1.0, 0.09375, 1.0, 0.09375, 0.5118, 0.0625, 0.5118, 0.25, 0.49, 0.2968, 0.4854, 0.3418, 0.4717, 0.3833, 0.4496, 0.4197, 0.4197, 0.4496, 0.3833, 0.4717, 0.3418, 0.4854, 0.2968, 0.49, 0.25, 0.4854, 0.2032, 0.4717, 0.1582, 0.4496, 0.1167, 0.4197, 0.08029, 0.3833, 0.05045, 0.3418, 0.02827, 0.2968, 0.01461, 0.25, 0.01, 0.2032, 0.01461, 0.1582, 0.02827, 0.1167, 0.05045, 0.08029, 0.08029, 0.05045, 0.1167, 0.02827, 0.1582, 0.01461, 0.2032, 0.01, 0.25, 0.01461, 0.2968, 0.02827, 0.3418, 0.05045, 0.3833, 0.08029, 0.4197, 0.1167, 0.4496, 0.1582, 0.4717, 0.2032, 0.4854, 0.03125, 1.0, 0.0625, 1.0, 0.0625, 0.5118, 0.03125, 0.5118, 0.0, 1.0, 0.03125, 1.0, 0.03125, 0.5118, 0.0, 0.5118, 0.0, 0.0, 0.0, 0.0, 0.0, 0.0, 0.0, 0.0, 0.0, 0.0, 0.0, 0.0, 0.0, 0.0, 0.0, 0.0])
me_cube_001.update()

# ---- objects
ob_object = bpy.data.objects.new('Object', me_beziercurve)
ob_lock = bpy.data.objects.new('Lock', me_cube_001)

# ---- transforms, parenting, visibility, modifiers, constraints
ob_object.location = (0.0, 0.0, 0.0)
ob_lock.location = (0.0, 0.0, 0.0)
_m = ob_lock.modifiers.new('Auto Smooth', 'NODES')
_m.node_group = ng_auto_smooth
_gi = [s.identifier for s in ng_auto_smooth.interface.items_tree if s.item_type == 'SOCKET' and s.in_out == 'INPUT']
_m[_gi[1]] = 0.5236  # Angle

# ---- collection membership
col_collection.objects.link(ob_object)
col_collection.objects.link(ob_lock)

# ---- scene / render settings (as saved in the file)
scene.frame_start = 1; scene.frame_end = 250; scene.frame_set(1)
scene.render.engine = 'BLENDER_EEVEE_NEXT'
scene.cycles.sampling_pattern = 'TABULATED_SOBOL'
scene.view_settings.view_transform = 'Filmic'
bpy.context.view_layer.update()

# ---- added for rendering (the .blend has no active camera and no usable light): camera, sun
cam_auto = bpy.data.cameras.new('AutoCamera')
cam_auto.lens = 50.0
cam_auto.sensor_width = 36.0
cam_auto.clip_end = 1000.0
ob_auto_camera = bpy.data.objects.new('AutoCamera', cam_auto)
scene.collection.objects.link(ob_auto_camera)
ob_auto_camera.location = (0.733337, -0.880004, 0.514405)
ob_auto_camera.rotation_euler = (1.09748, -7.21219e-08, 0.694738)
scene.camera = ob_auto_camera
light_auto_sun = bpy.data.lights.new('AutoSun', 'SUN')
light_auto_sun.energy = 3.0
light_auto_sun.angle = 0.0523599
ob_auto_sun = bpy.data.objects.new('AutoSun', light_auto_sun)
scene.collection.objects.link(ob_auto_sun)
ob_auto_sun.rotation_euler = (0.872665, 0.174533, 0.523599)
bpy.context.view_layer.update()
